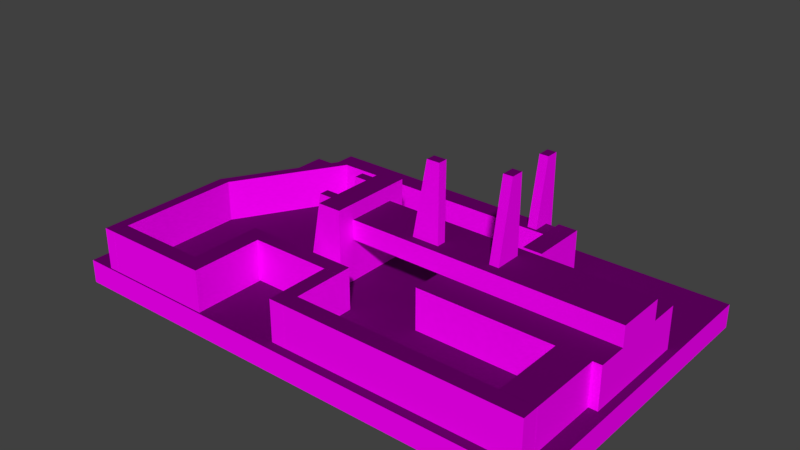 # Source: TestPropScene.blend  (saved by Blender 2.79.0; exported with 4.5.12 LTS)
import bpy
from mathutils import Matrix  # noqa: F401  (used for matrix-valued properties, if any)

bpy.ops.wm.read_factory_settings(use_empty=True)
scene = bpy.context.scene
scene.name = 'Scene'

# ---- collections
col_collection_1 = bpy.data.collections.new('Collection 1'); scene.collection.children.link(col_collection_1)

# ---- images (referenced by path relative to the original .blend; pixels are not part of the script)
import os
ASSET_DIR = os.environ.get("B2B_ASSET_DIR", "")  # directory of the original .blend (textures are referenced by path, not embedded)
HERE = os.path.dirname(os.path.abspath(__file__))  # packed textures are extracted next to this script under _unpacked/

def load_image(name, relpath, width, height, colorspace="sRGB"):
    """Load a texture the original file referenced (path relative to the .blend, or extracted next to this script)."""
    p = next((c for c in (os.path.join(HERE, relpath), os.path.join(ASSET_DIR, relpath)) if relpath and os.path.exists(c)), "")
    if p:
        img = bpy.data.images.load(p, check_existing=True)
        img.name = name
    else:  # same state as the original file: an image datablock whose file is absent (Cycles renders it pink)
        img = bpy.data.images.new(name, width, height)
        img.source = "FILE"
        img.filepath = "//" + (relpath or name)
    img.colorspace_settings.name = colorspace
    return img
img_grid4m_tga_001 = load_image('grid4m.tga.001', 'grid4m.tga', 1024, 1024, 'sRGB')

# ---- materials (node trees are filled in below, after node groups)
mat_graybox = bpy.data.materials.new('Graybox')
mat_graybox.alpha_threshold = 0.0
mat_graybox.roughness = 0.5
mat_graybox.line_color = (0.0, 0.0, 0.0, 1.0)

# ---- material node trees
mat_graybox.use_nodes = True; mat_graybox.node_tree.nodes.clear()
_N = mat_graybox.node_tree.nodes; _L = mat_graybox.node_tree.links
n0 = _N.new('ShaderNodeOutputMaterial'); n0.name = 'Material Output'; n0.location = (328, 246)
n1 = _N.new('ShaderNodeNewGeometry'); n1.name = 'Geometry.001'; n1.location = (-645, 637)
n2 = _N.new('ShaderNodeVectorMath'); n2.name = 'Vector Math'; n2.location = (-436, 632)
n2.operation = 'DOT_PRODUCT'
n2.inputs[1].default_value = (0.0, 0.0, 1.0)
n3 = _N.new('ShaderNodeMix'); n3.name = 'Mix'; n3.location = (-102, 416)
n3.data_type = 'RGBA'
n4 = _N.new('ShaderNodeBsdfDiffuse'); n4.name = 'Diffuse BSDF'; n4.location = (147, 250)
n5 = _N.new('ShaderNodeMix'); n5.name = 'Mix.002'; n5.location = (-499, 127)
n5.data_type = 'RGBA'
n5.blend_type = 'MULTIPLY'
n5.inputs[0].default_value = 1.0
n6 = _N.new('ShaderNodeAttribute'); n6.name = 'Attribute'; n6.location = (-793, -81)
n6.attribute_name = 'Col'
n7 = _N.new('ShaderNodeTexImage'); n7.name = 'Image Texture'; n7.location = (-836, 229)
n7.width = 206
n7.image = img_grid4m_tga_001
n7.projection = 'BOX'
n8 = _N.new('ShaderNodeNewGeometry'); n8.name = 'Geometry'; n8.location = (-1456, 110)
n9 = _N.new('ShaderNodeMix'); n9.name = 'Mix.001'; n9.location = (-271, 76)
n9.data_type = 'RGBA'
n9.blend_type = 'MULTIPLY'
n9.inputs[0].default_value = 1.0
n9.inputs[7].default_value = (0.1343, 0.1343, 0.1343, 1.0)
n10 = _N.new('ShaderNodeMapping'); n10.name = 'Mapping'; n10.location = (-1245, 145)
n10.inputs[3].default_value = (0.25, 0.25, 0.25)
_L.new(n8.outputs[0], n10.inputs[0])
_L.new(n1.outputs[1], n2.inputs[0])
_L.new(n2.outputs[1], n3.inputs[0])
_L.new(n3.outputs[2], n4.inputs[0])
_L.new(n7.outputs[0], n5.inputs[6])
_L.new(n6.outputs[0], n5.inputs[7])
_L.new(n5.outputs[2], n9.inputs[6])
_L.new(n4.outputs[0], n0.inputs[0])
_L.new(n9.outputs[2], n3.inputs[7])
_L.new(n5.outputs[2], n3.inputs[6])
_L.new(n10.outputs[0], n7.inputs[0])
n0.is_active_output = True

# ---- world
world_world = bpy.data.worlds.new('World'); scene.world = world_world
world_world.color = (0.05088, 0.05088, 0.05088)
world_world.use_sun_shadow = False
world_world.sun_shadow_jitter_overblur = 0.0
world_world.cycles.sampling_method = 'MANUAL'

# ---- meshes
me_cube_031 = bpy.data.meshes.new('Cube.031')
me_cube_031.from_pydata([(0.4015, 0.881, -2.925), (-0.4015, 0.881, -2.925), (0.4015, 0.881, 3.59), (-0.4015, 0.881, 3.59), (0.4015, -1.422, -2.925), (-0.4015, -1.422, -2.925), (0.4015, -0.2078, 3.59), (-0.4015, -0.2078, 3.59)], [], [(1, 3, 2, 0), (5, 4, 6, 7), (0, 2, 6, 4), (3, 1, 5, 7), (1, 0, 4, 5), (2, 3, 7, 6)])
_uv = me_cube_031.uv_layers.new(name='UVMap')
_uv.uv.foreach_set('vector', [0.0, 0.0, 1.0, 0.0, 1.0, 1.0, 0.0, 1.0, 0.0, 0.0, 1.0, 0.0, 1.0, 1.0, 0.0, 1.0, 0.0, 0.0, 1.0, 0.0, 1.0, 1.0, 0.0, 1.0, 0.0, 0.0, 1.0, 0.0, 1.0, 1.0, 0.0, 1.0, 0.0, 0.0, 1.0, 0.0, 1.0, 1.0, 0.0, 1.0, 0.0, 0.0, 1.0, 0.0, 1.0, 1.0, 0.0, 1.0])
_uv.active_render = True
_uv = me_cube_031.uv_layers.new(name='UVMap.001')
_uv.uv.foreach_set('vector', [0.7663, 0.9759, 0.7663, 0.007432, 0.8732, 0.007432, 0.8732, 0.9759, 0.753, 0.9926, 0.6462, 0.9926, 0.6462, 0.007432, 0.753, 0.007432, 0.006654, 0.9759, 0.006654, 0.007432, 0.1516, 0.007432, 0.3131, 0.9759, 0.6328, 0.007432, 0.6328, 0.9759, 0.3264, 0.9759, 0.4879, 0.007432, 0.8865, 0.007432, 0.9933, 0.007432, 0.9933, 0.3497, 0.8865, 0.3497, 0.9933, 0.5264, 0.8865, 0.5264, 0.8865, 0.3646, 0.9933, 0.3646])
_ca = me_cube_031.color_attributes.new('Col', 'BYTE_COLOR', 'CORNER')
_ca.data.foreach_set('color', [1.0, 1.0, 1.0, 1.0, 1.0, 1.0, 1.0, 1.0, 1.0, 1.0, 1.0, 1.0, 1.0, 1.0, 1.0, 1.0, 1.0, 1.0, 1.0, 1.0, 1.0, 1.0, 1.0, 1.0, 1.0, 1.0, 1.0, 1.0, 1.0, 1.0, 1.0, 1.0, 1.0, 1.0, 1.0, 1.0, 1.0, 1.0, 1.0, 1.0, 1.0, 1.0, 1.0, 1.0, 1.0, 1.0, 1.0, 1.0, 1.0, 1.0, 1.0, 1.0, 1.0, 1.0, 1.0, 1.0, 1.0, 1.0, 1.0, 1.0, 1.0, 1.0, 1.0, 1.0, 1.0, 1.0, 1.0, 1.0, 1.0, 1.0, 1.0, 1.0, 1.0, 1.0, 1.0, 1.0, 1.0, 1.0, 1.0, 1.0, 1.0, 1.0, 1.0, 1.0, 1.0, 1.0, 1.0, 1.0, 1.0, 1.0, 1.0, 1.0, 1.0, 1.0, 1.0, 1.0])
me_cube_031.materials.append(mat_graybox)
me_cube_031.use_remesh_preserve_volume = False
me_cube_031.use_remesh_preserve_attributes = False
me_cube_031.use_mirror_vertex_groups = False
me_cube_031.update()
me_cube_030 = bpy.data.meshes.new('Cube.030')
me_cube_030.from_pydata([(0.881, -0.4015, -2.925), (0.881, 0.4015, -2.925), (0.881, -0.4015, 3.59), (0.881, 0.4015, 3.59), (-1.422, -0.4015, -2.925), (-1.422, 0.4015, -2.925), (-0.2078, -0.4015, 3.59), (-0.2078, 0.4015, 3.59)], [], [(1, 3, 2, 0), (5, 4, 6, 7), (0, 2, 6, 4), (3, 1, 5, 7), (1, 0, 4, 5), (2, 3, 7, 6)])
_uv = me_cube_030.uv_layers.new(name='UVMap')
_uv.uv.foreach_set('vector', [0.0, 0.0, 1.0, 0.0, 1.0, 1.0, 0.0, 1.0, 0.0, 0.0, 1.0, 0.0, 1.0, 1.0, 0.0, 1.0, 0.0, 0.0, 1.0, 0.0, 1.0, 1.0, 0.0, 1.0, 0.0, 0.0, 1.0, 0.0, 1.0, 1.0, 0.0, 1.0, 0.0, 0.0, 1.0, 0.0, 1.0, 1.0, 0.0, 1.0, 0.0, 0.0, 1.0, 0.0, 1.0, 1.0, 0.0, 1.0])
_uv.active_render = True
_uv = me_cube_030.uv_layers.new(name='UVMap.001')
_uv.uv.foreach_set('vector', [0.8732, 0.007432, 0.8732, 0.9759, 0.7663, 0.9759, 0.7663, 0.007432, 0.753, 0.9926, 0.6462, 0.9926, 0.6462, 0.007432, 0.753, 0.007432, 0.006654, 0.9759, 0.006654, 0.007432, 0.1516, 0.007432, 0.3131, 0.9759, 0.6328, 0.007432, 0.6328, 0.9759, 0.3264, 0.9759, 0.4879, 0.007432, 0.8865, 0.007432, 0.9933, 0.007432, 0.9933, 0.3497, 0.8865, 0.3497, 0.8865, 0.3646, 0.9933, 0.3646, 0.9933, 0.5264, 0.8865, 0.5264])
_ca = me_cube_030.color_attributes.new('Col', 'BYTE_COLOR', 'CORNER')
_ca.data.foreach_set('color', [1.0, 1.0, 1.0, 1.0, 1.0, 1.0, 1.0, 1.0, 1.0, 1.0, 1.0, 1.0, 1.0, 1.0, 1.0, 1.0, 1.0, 1.0, 1.0, 1.0, 1.0, 1.0, 1.0, 1.0, 1.0, 1.0, 1.0, 1.0, 1.0, 1.0, 1.0, 1.0, 1.0, 1.0, 1.0, 1.0, 1.0, 1.0, 1.0, 1.0, 1.0, 1.0, 1.0, 1.0, 1.0, 1.0, 1.0, 1.0, 1.0, 1.0, 1.0, 1.0, 1.0, 1.0, 1.0, 1.0, 1.0, 1.0, 1.0, 1.0, 1.0, 1.0, 1.0, 1.0, 1.0, 1.0, 1.0, 1.0, 1.0, 1.0, 1.0, 1.0, 1.0, 1.0, 1.0, 1.0, 1.0, 1.0, 1.0, 1.0, 1.0, 1.0, 1.0, 1.0, 1.0, 1.0, 1.0, 1.0, 1.0, 1.0, 1.0, 1.0, 1.0, 1.0, 1.0, 1.0])
me_cube_030.materials.append(mat_graybox)
me_cube_030.use_remesh_preserve_volume = False
me_cube_030.use_remesh_preserve_attributes = False
me_cube_030.use_mirror_vertex_groups = False
me_cube_030.update()
me_cube_029 = bpy.data.meshes.new('Cube.029')
me_cube_029.from_pydata([(0.881, -0.4015, -2.925), (0.881, 0.4015, -2.925), (0.881, -0.4015, 3.59), (0.881, 0.4015, 3.59), (-1.422, -0.4015, -2.925), (-1.422, 0.4015, -2.925), (-0.2078, -0.4015, 3.59), (-0.2078, 0.4015, 3.59)], [], [(1, 3, 2, 0), (5, 4, 6, 7), (0, 2, 6, 4), (3, 1, 5, 7), (1, 0, 4, 5), (2, 3, 7, 6)])
_uv = me_cube_029.uv_layers.new(name='UVMap')
_uv.uv.foreach_set('vector', [0.0, 0.0, 1.0, 0.0, 1.0, 1.0, 0.0, 1.0, 0.0, 0.0, 1.0, 0.0, 1.0, 1.0, 0.0, 1.0, 0.0, 0.0, 1.0, 0.0, 1.0, 1.0, 0.0, 1.0, 0.0, 0.0, 1.0, 0.0, 1.0, 1.0, 0.0, 1.0, 0.0, 0.0, 1.0, 0.0, 1.0, 1.0, 0.0, 1.0, 0.0, 0.0, 1.0, 0.0, 1.0, 1.0, 0.0, 1.0])
_uv.active_render = True
_uv = me_cube_029.uv_layers.new(name='UVMap.001')
_uv.uv.foreach_set('vector', [0.8732, 0.007432, 0.8732, 0.9759, 0.7663, 0.9759, 0.7663, 0.007432, 0.753, 0.9926, 0.6462, 0.9926, 0.6462, 0.007432, 0.753, 0.007432, 0.006654, 0.9759, 0.006654, 0.007432, 0.1516, 0.007432, 0.3131, 0.9759, 0.3264, 0.9759, 0.3264, 0.007432, 0.6328, 0.007432, 0.4713, 0.9759, 0.8865, 0.007432, 0.9933, 0.007432, 0.9933, 0.3497, 0.8865, 0.3497, 0.8865, 0.3646, 0.9933, 0.3646, 0.9933, 0.5264, 0.8865, 0.5264])
_ca = me_cube_029.color_attributes.new('Col', 'BYTE_COLOR', 'CORNER')
_ca.data.foreach_set('color', [1.0, 1.0, 1.0, 1.0, 1.0, 1.0, 1.0, 1.0, 1.0, 1.0, 1.0, 1.0, 1.0, 1.0, 1.0, 1.0, 1.0, 1.0, 1.0, 1.0, 1.0, 1.0, 1.0, 1.0, 1.0, 1.0, 1.0, 1.0, 1.0, 1.0, 1.0, 1.0, 1.0, 1.0, 1.0, 1.0, 1.0, 1.0, 1.0, 1.0, 1.0, 1.0, 1.0, 1.0, 1.0, 1.0, 1.0, 1.0, 1.0, 1.0, 1.0, 1.0, 1.0, 1.0, 1.0, 1.0, 1.0, 1.0, 1.0, 1.0, 1.0, 1.0, 1.0, 1.0, 1.0, 1.0, 1.0, 1.0, 1.0, 1.0, 1.0, 1.0, 1.0, 1.0, 1.0, 1.0, 1.0, 1.0, 1.0, 1.0, 1.0, 1.0, 1.0, 1.0, 1.0, 1.0, 1.0, 1.0, 1.0, 1.0, 1.0, 1.0, 1.0, 1.0, 1.0, 1.0])
me_cube_029.materials.append(mat_graybox)
me_cube_029.use_remesh_preserve_volume = False
me_cube_029.use_remesh_preserve_attributes = False
me_cube_029.use_mirror_vertex_groups = False
me_cube_029.update()
me_cube_028 = bpy.data.meshes.new('Cube.028')
me_cube_028.from_pydata([(0.881, -0.4015, -2.925), (0.881, 0.4015, -2.925), (0.881, -0.4015, 3.59), (0.881, 0.4015, 3.59), (-1.422, -0.4015, -2.925), (-1.422, 0.4015, -2.925), (-0.2078, -0.4015, 3.59), (-0.2078, 0.4015, 3.59)], [], [(1, 3, 2, 0), (5, 4, 6, 7), (0, 2, 6, 4), (3, 1, 5, 7), (1, 0, 4, 5), (2, 3, 7, 6)])
_uv = me_cube_028.uv_layers.new(name='UVMap')
_uv.uv.foreach_set('vector', [0.0, 0.0, 1.0, 0.0, 1.0, 1.0, 0.0, 1.0, 0.0, 0.0, 1.0, 0.0, 1.0, 1.0, 0.0, 1.0, 0.0, 0.0, 1.0, 0.0, 1.0, 1.0, 0.0, 1.0, 0.0, 0.0, 1.0, 0.0, 1.0, 1.0, 0.0, 1.0, 0.0, 0.0, 1.0, 0.0, 1.0, 1.0, 0.0, 1.0, 0.0, 0.0, 1.0, 0.0, 1.0, 1.0, 0.0, 1.0])
_uv.active_render = True
_uv = me_cube_028.uv_layers.new(name='UVMap.001')
_uv.uv.foreach_set('vector', [0.8732, 0.007432, 0.8732, 0.9759, 0.7663, 0.9759, 0.7663, 0.007432, 0.753, 0.9926, 0.6462, 0.9926, 0.6462, 0.007432, 0.753, 0.007432, 0.006654, 0.9759, 0.006654, 0.007432, 0.1516, 0.007432, 0.3131, 0.9759, 0.6328, 0.007432, 0.6328, 0.9759, 0.3264, 0.9759, 0.4879, 0.007432, 0.8865, 0.007432, 0.9933, 0.007432, 0.9933, 0.3497, 0.8865, 0.3497, 0.8865, 0.3646, 0.9933, 0.3646, 0.9933, 0.5264, 0.8865, 0.5264])
_ca = me_cube_028.color_attributes.new('Col', 'BYTE_COLOR', 'CORNER')
_ca.data.foreach_set('color', [1.0, 1.0, 1.0, 1.0, 1.0, 1.0, 1.0, 1.0, 1.0, 1.0, 1.0, 1.0, 1.0, 1.0, 1.0, 1.0, 1.0, 1.0, 1.0, 1.0, 1.0, 1.0, 1.0, 1.0, 1.0, 1.0, 1.0, 1.0, 1.0, 1.0, 1.0, 1.0, 1.0, 1.0, 1.0, 1.0, 1.0, 1.0, 1.0, 1.0, 1.0, 1.0, 1.0, 1.0, 1.0, 1.0, 1.0, 1.0, 1.0, 1.0, 1.0, 1.0, 1.0, 1.0, 1.0, 1.0, 1.0, 1.0, 1.0, 1.0, 1.0, 1.0, 1.0, 1.0, 1.0, 1.0, 1.0, 1.0, 1.0, 1.0, 1.0, 1.0, 1.0, 1.0, 1.0, 1.0, 1.0, 1.0, 1.0, 1.0, 1.0, 1.0, 1.0, 1.0, 1.0, 1.0, 1.0, 1.0, 1.0, 1.0, 1.0, 1.0, 1.0, 1.0, 1.0, 1.0])
me_cube_028.materials.append(mat_graybox)
me_cube_028.use_remesh_preserve_volume = False
me_cube_028.use_remesh_preserve_attributes = False
me_cube_028.use_mirror_vertex_groups = False
me_cube_028.update()
me_cube_027 = bpy.data.meshes.new('Cube.027')
me_cube_027.from_pydata([(-0.8196, -2.43, 1.922), (-0.8196, -2.43, -1.922), (-0.8196, 2.43, 1.922), (-0.8196, 2.43, -1.922), (0.8196, -2.43, 1.922), (0.8196, -2.43, -1.922), (0.8196, 2.43, 1.922), (0.8196, 2.43, -1.922)], [], [(0, 2, 3, 1), (4, 5, 7, 6), (1, 3, 7, 5), (2, 0, 4, 6), (0, 1, 5, 4), (3, 2, 6, 7)])
_uv = me_cube_027.uv_layers.new(name='UVMap')
_uv.uv.foreach_set('vector', [0.0, 0.0, 1.0, 0.0, 1.0, 1.0, 0.0, 1.0, 0.0, 0.0, 1.0, 0.0, 1.0, 1.0, 0.0, 1.0, 0.0, 0.0, 1.0, 0.0, 1.0, 1.0, 0.0, 1.0, 0.0, 0.0, 1.0, 0.0, 1.0, 1.0, 0.0, 1.0, 0.0, 0.0, 1.0, 0.0, 1.0, 1.0, 0.0, 1.0, 0.0, 0.0, 1.0, 0.0, 1.0, 1.0, 0.0, 1.0])
_uv.active_render = True
_uv = me_cube_027.uv_layers.new(name='UVMap.001')
_uv.uv.foreach_set('vector', [0.005194, 0.495, 0.005194, 0.00504, 0.4045, 0.00504, 0.4045, 0.495, 0.4149, 0.00504, 0.8142, 0.00504, 0.8142, 0.495, 0.4149, 0.495, 0.005194, 0.995, 0.005194, 0.505, 0.1755, 0.505, 0.1755, 0.995, 0.8245, 0.495, 0.8245, 0.00504, 0.9948, 0.00504, 0.9948, 0.495, 0.5368, 0.505, 0.5368, 0.8925, 0.3665, 0.8925, 0.3665, 0.505, 0.3561, 0.505, 0.3561, 0.8925, 0.1858, 0.8925, 0.1858, 0.505])
_ca = me_cube_027.color_attributes.new('Col', 'BYTE_COLOR', 'CORNER')
_ca.data.foreach_set('color', [1.0, 1.0, 1.0, 1.0, 1.0, 1.0, 1.0, 1.0, 1.0, 1.0, 1.0, 1.0, 1.0, 1.0, 1.0, 1.0, 1.0, 1.0, 1.0, 1.0, 1.0, 1.0, 1.0, 1.0, 1.0, 1.0, 1.0, 1.0, 1.0, 1.0, 1.0, 1.0, 1.0, 1.0, 1.0, 1.0, 1.0, 1.0, 1.0, 1.0, 1.0, 1.0, 1.0, 1.0, 1.0, 1.0, 1.0, 1.0, 1.0, 1.0, 1.0, 1.0, 1.0, 1.0, 1.0, 1.0, 1.0, 1.0, 1.0, 1.0, 1.0, 1.0, 1.0, 1.0, 1.0, 1.0, 1.0, 1.0, 1.0, 1.0, 1.0, 1.0, 1.0, 1.0, 1.0, 1.0, 1.0, 1.0, 1.0, 1.0, 1.0, 1.0, 1.0, 1.0, 1.0, 1.0, 1.0, 1.0, 1.0, 1.0, 1.0, 1.0, 1.0, 1.0, 1.0, 1.0])
me_cube_027.materials.append(mat_graybox)
me_cube_027.use_remesh_preserve_volume = False
me_cube_027.use_remesh_preserve_attributes = False
me_cube_027.use_mirror_vertex_groups = False
me_cube_027.update()
me_cube_026 = bpy.data.meshes.new('Cube.026')
me_cube_026.from_pydata([(10.73, -0.8147, 1.763), (10.73, -0.8147, -1.763), (-10.73, -0.8147, 1.763), (-10.73, -0.8147, -1.763), (10.73, 0.8147, 1.763), (10.73, 0.8147, -1.763), (-10.73, 0.8147, 1.763), (-10.73, 0.8147, -1.763)], [], [(0, 2, 3, 1), (4, 5, 7, 6), (1, 3, 7, 5), (2, 0, 4, 6), (0, 1, 5, 4), (3, 2, 6, 7)])
_uv = me_cube_026.uv_layers.new(name='UVMap')
_uv.uv.foreach_set('vector', [0.0, 0.0, 1.0, 0.0, 1.0, 1.0, 0.0, 1.0, 0.0, 0.0, 1.0, 0.0, 1.0, 1.0, 0.0, 1.0, 0.0, 0.0, 1.0, 0.0, 1.0, 1.0, 0.0, 1.0, 0.0, 0.0, 1.0, 0.0, 1.0, 1.0, 0.0, 1.0, 0.0, 0.0, 1.0, 0.0, 1.0, 1.0, 0.0, 1.0, 0.0, 0.0, 1.0, 0.0, 1.0, 1.0, 0.0, 1.0])
_uv.active_render = True
_uv = me_cube_026.uv_layers.new(name='UVMap.001')
_uv.uv.foreach_set('vector', [0.5789, 0.002319, 0.5789, 0.9977, 0.2955, 0.9977, 0.2955, 0.002319, 0.004019, 0.002319, 0.2875, 0.002319, 0.2875, 0.9977, 0.004019, 0.9977, 0.857, 0.002319, 0.857, 0.9977, 0.726, 0.9977, 0.726, 0.002319, 0.587, 0.9977, 0.587, 0.002319, 0.718, 0.002319, 0.718, 0.9977, 0.996, 0.1705, 0.996, 0.334, 0.865, 0.334, 0.865, 0.1705, 0.865, 0.1658, 0.865, 0.002319, 0.996, 0.002319, 0.996, 0.1658])
_ca = me_cube_026.color_attributes.new('Col', 'BYTE_COLOR', 'CORNER')
_ca.data.foreach_set('color', [1.0, 1.0, 1.0, 1.0, 1.0, 1.0, 1.0, 1.0, 1.0, 1.0, 1.0, 1.0, 1.0, 1.0, 1.0, 1.0, 1.0, 1.0, 1.0, 1.0, 1.0, 1.0, 1.0, 1.0, 1.0, 1.0, 1.0, 1.0, 1.0, 1.0, 1.0, 1.0, 1.0, 1.0, 1.0, 1.0, 1.0, 1.0, 1.0, 1.0, 1.0, 1.0, 1.0, 1.0, 1.0, 1.0, 1.0, 1.0, 1.0, 1.0, 1.0, 1.0, 1.0, 1.0, 1.0, 1.0, 1.0, 1.0, 1.0, 1.0, 1.0, 1.0, 1.0, 1.0, 1.0, 1.0, 1.0, 1.0, 1.0, 1.0, 1.0, 1.0, 1.0, 1.0, 1.0, 1.0, 1.0, 1.0, 1.0, 1.0, 1.0, 1.0, 1.0, 1.0, 1.0, 1.0, 1.0, 1.0, 1.0, 1.0, 1.0, 1.0, 1.0, 1.0, 1.0, 1.0])
me_cube_026.materials.append(mat_graybox)
me_cube_026.use_remesh_preserve_volume = False
me_cube_026.use_remesh_preserve_attributes = False
me_cube_026.use_mirror_vertex_groups = False
me_cube_026.update()
me_cube_025 = bpy.data.meshes.new('Cube.025')
me_cube_025.from_pydata([(-2.13, -4.472, 1.763), (-2.13, -4.472, -1.763), (-3.115, -4.472, 1.763), (-3.115, -4.472, -1.763), (3.115, 4.472, 1.763), (3.115, 4.472, -1.763), (2.13, 4.472, 1.763), (2.13, 4.472, -1.763)], [], [(0, 2, 3, 1), (4, 5, 7, 6), (1, 3, 7, 5), (2, 0, 4, 6), (0, 1, 5, 4), (3, 2, 6, 7)])
_uv = me_cube_025.uv_layers.new(name='UVMap')
_uv.uv.foreach_set('vector', [0.0, 0.0, 1.0, 0.0, 1.0, 1.0, 0.0, 1.0, 0.0, 0.0, 1.0, 0.0, 1.0, 1.0, 0.0, 1.0, 0.0, 0.0, 1.0, 0.0, 1.0, 1.0, 0.0, 1.0, 0.0, 0.0, 1.0, 0.0, 1.0, 1.0, 0.0, 1.0, 0.0, 0.0, 1.0, 0.0, 1.0, 1.0, 0.0, 1.0, 0.0, 0.0, 1.0, 0.0, 1.0, 1.0, 0.0, 1.0])
_uv.active_render = True
_uv = me_cube_025.uv_layers.new(name='UVMap.001')
_uv.uv.foreach_set('vector', [0.005464, 0.04996, 0.005464, 0.004559, 0.3908, 0.004559, 0.3908, 0.04996, 0.4018, 0.004559, 0.7871, 0.004559, 0.7871, 0.04996, 0.4018, 0.04996, 0.8908, 0.95, 0.798, 0.9954, 0.798, 0.04996, 0.8908, 0.004559, 0.9018, 0.004559, 0.9945, 0.04996, 0.9945, 0.9954, 0.9018, 0.95, 0.005464, 0.04996, 0.3908, 0.04996, 0.3908, 0.9954, 0.005465, 0.9954, 0.7871, 0.9954, 0.4018, 0.9954, 0.4018, 0.04996, 0.7871, 0.04996])
_ca = me_cube_025.color_attributes.new('Col', 'BYTE_COLOR', 'CORNER')
_ca.data.foreach_set('color', [1.0, 1.0, 1.0, 1.0, 1.0, 1.0, 1.0, 1.0, 1.0, 1.0, 1.0, 1.0, 1.0, 1.0, 1.0, 1.0, 1.0, 1.0, 1.0, 1.0, 1.0, 1.0, 1.0, 1.0, 1.0, 1.0, 1.0, 1.0, 1.0, 1.0, 1.0, 1.0, 1.0, 1.0, 1.0, 1.0, 1.0, 1.0, 1.0, 1.0, 1.0, 1.0, 1.0, 1.0, 1.0, 1.0, 1.0, 1.0, 1.0, 1.0, 1.0, 1.0, 1.0, 1.0, 1.0, 1.0, 1.0, 1.0, 1.0, 1.0, 1.0, 1.0, 1.0, 1.0, 1.0, 1.0, 1.0, 1.0, 1.0, 1.0, 1.0, 1.0, 1.0, 1.0, 1.0, 1.0, 1.0, 1.0, 1.0, 1.0, 1.0, 1.0, 1.0, 1.0, 1.0, 1.0, 1.0, 1.0, 1.0, 1.0, 1.0, 1.0, 1.0, 1.0, 1.0, 1.0])
me_cube_025.materials.append(mat_graybox)
me_cube_025.use_remesh_preserve_volume = False
me_cube_025.use_remesh_preserve_attributes = False
me_cube_025.use_mirror_vertex_groups = False
me_cube_025.update()
me_cube_024 = bpy.data.meshes.new('Cube.024')
me_cube_024.from_pydata([(0.4921, 5.862, 1.763), (0.4921, 5.862, -1.763), (0.4921, -5.862, 1.763), (0.4921, -5.862, -1.763), (-0.4921, 5.862, 1.763), (-0.4921, 5.862, -1.763), (-0.4921, -5.862, 1.763), (-0.4921, -5.862, -1.763)], [], [(0, 2, 3, 1), (4, 5, 7, 6), (1, 3, 7, 5), (2, 0, 4, 6), (0, 1, 5, 4), (3, 2, 6, 7)])
_uv = me_cube_024.uv_layers.new(name='UVMap')
_uv.uv.foreach_set('vector', [0.0, 0.0, 1.0, 0.0, 1.0, 1.0, 0.0, 1.0, 0.0, 0.0, 1.0, 0.0, 1.0, 1.0, 0.0, 1.0, 0.0, 0.0, 1.0, 0.0, 1.0, 1.0, 0.0, 1.0, 0.0, 0.0, 1.0, 0.0, 1.0, 1.0, 0.0, 1.0, 0.0, 0.0, 1.0, 0.0, 1.0, 1.0, 0.0, 1.0, 0.0, 0.0, 1.0, 0.0, 1.0, 1.0, 0.0, 1.0])
_uv.active_render = True
_uv = me_cube_024.uv_layers.new(name='UVMap.001')
_uv.uv.foreach_set('vector', [0.00476, 0.9958, 0.00476, 0.004229, 0.3404, 0.004229, 0.3404, 0.9958, 0.3499, 0.004229, 0.6856, 0.004229, 0.6856, 0.9958, 0.3499, 0.9958, 0.892, 0.004229, 0.892, 0.9958, 0.7983, 0.9958, 0.7983, 0.004229, 0.7888, 0.004229, 0.7888, 0.9958, 0.6951, 0.9958, 0.6951, 0.004229, 0.9952, 0.004229, 0.9952, 0.3025, 0.9016, 0.3025, 0.9016, 0.004229, 0.9016, 0.6092, 0.9016, 0.3109, 0.9952, 0.3109, 0.9952, 0.6092])
_ca = me_cube_024.color_attributes.new('Col', 'BYTE_COLOR', 'CORNER')
_ca.data.foreach_set('color', [1.0, 1.0, 1.0, 1.0, 1.0, 1.0, 1.0, 1.0, 1.0, 1.0, 1.0, 1.0, 1.0, 1.0, 1.0, 1.0, 1.0, 1.0, 1.0, 1.0, 1.0, 1.0, 1.0, 1.0, 1.0, 1.0, 1.0, 1.0, 1.0, 1.0, 1.0, 1.0, 1.0, 1.0, 1.0, 1.0, 1.0, 1.0, 1.0, 1.0, 1.0, 1.0, 1.0, 1.0, 1.0, 1.0, 1.0, 1.0, 1.0, 1.0, 1.0, 1.0, 1.0, 1.0, 1.0, 1.0, 1.0, 1.0, 1.0, 1.0, 1.0, 1.0, 1.0, 1.0, 1.0, 1.0, 1.0, 1.0, 1.0, 1.0, 1.0, 1.0, 1.0, 1.0, 1.0, 1.0, 1.0, 1.0, 1.0, 1.0, 1.0, 1.0, 1.0, 1.0, 1.0, 1.0, 1.0, 1.0, 1.0, 1.0, 1.0, 1.0, 1.0, 1.0, 1.0, 1.0])
me_cube_024.materials.append(mat_graybox)
me_cube_024.use_remesh_preserve_volume = False
me_cube_024.use_remesh_preserve_attributes = False
me_cube_024.use_mirror_vertex_groups = False
me_cube_024.update()
me_cube_023 = bpy.data.meshes.new('Cube.023')
me_cube_023.from_pydata([(4.701, 0.6621, 1.763), (4.701, 0.6621, -1.763), (-4.701, 0.6621, 1.763), (-4.701, 0.6621, -1.763), (4.701, -0.6621, 1.763), (4.701, -0.6621, -1.763), (-4.701, -0.6621, 1.763), (-4.701, -0.6621, -1.763)], [], [(1, 3, 2, 0), (5, 4, 6, 7), (3, 1, 5, 7), (0, 2, 6, 4), (1, 0, 4, 5), (2, 3, 7, 6)])
_uv = me_cube_023.uv_layers.new(name='UVMap')
_uv.uv.foreach_set('vector', [0.0, 0.0, 1.0, 0.0, 1.0, 1.0, 0.0, 1.0, 0.0, 0.0, 1.0, 0.0, 1.0, 1.0, 0.0, 1.0, 0.0, 0.0, 1.0, 0.0, 1.0, 1.0, 0.0, 1.0, 0.0, 0.0, 1.0, 0.0, 1.0, 1.0, 0.0, 1.0, 0.0, 0.0, 1.0, 0.0, 1.0, 1.0, 0.0, 1.0, 0.0, 0.0, 1.0, 0.0, 1.0, 1.0, 0.0, 1.0])
_uv.active_render = True
_uv = me_cube_023.uv_layers.new(name='UVMap.001')
_uv.uv.foreach_set('vector', [0.3103, 0.005262, 0.3103, 0.9947, 0.004339, 0.9947, 0.004338, 0.005262, 0.319, 0.005262, 0.6249, 0.005262, 0.6249, 0.9947, 0.319, 0.9947, 0.7572, 0.9947, 0.7572, 0.005262, 0.8721, 0.005262, 0.8721, 0.9947, 0.7485, 0.005262, 0.7485, 0.9947, 0.6336, 0.9947, 0.6336, 0.005262, 0.9957, 0.3869, 0.9957, 0.758, 0.8808, 0.758, 0.8808, 0.3869, 0.9957, 0.005262, 0.9957, 0.3764, 0.8808, 0.3764, 0.8808, 0.005262])
_ca = me_cube_023.color_attributes.new('Col', 'BYTE_COLOR', 'CORNER')
_ca.data.foreach_set('color', [1.0, 1.0, 1.0, 1.0, 1.0, 1.0, 1.0, 1.0, 1.0, 1.0, 1.0, 1.0, 1.0, 1.0, 1.0, 1.0, 1.0, 1.0, 1.0, 1.0, 1.0, 1.0, 1.0, 1.0, 1.0, 1.0, 1.0, 1.0, 1.0, 1.0, 1.0, 1.0, 1.0, 1.0, 1.0, 1.0, 1.0, 1.0, 1.0, 1.0, 1.0, 1.0, 1.0, 1.0, 1.0, 1.0, 1.0, 1.0, 1.0, 1.0, 1.0, 1.0, 1.0, 1.0, 1.0, 1.0, 1.0, 1.0, 1.0, 1.0, 1.0, 1.0, 1.0, 1.0, 1.0, 1.0, 1.0, 1.0, 1.0, 1.0, 1.0, 1.0, 1.0, 1.0, 1.0, 1.0, 1.0, 1.0, 1.0, 1.0, 1.0, 1.0, 1.0, 1.0, 1.0, 1.0, 1.0, 1.0, 1.0, 1.0, 1.0, 1.0, 1.0, 1.0, 1.0, 1.0])
me_cube_023.materials.append(mat_graybox)
me_cube_023.use_remesh_preserve_volume = False
me_cube_023.use_remesh_preserve_attributes = False
me_cube_023.use_mirror_vertex_groups = False
me_cube_023.update()
me_cube_022 = bpy.data.meshes.new('Cube.022')
me_cube_022.from_pydata([(0.7833, -3.025, 1.763), (0.7833, -3.025, -1.763), (0.7833, 3.025, 1.763), (0.7833, 3.025, -1.763), (-0.7833, -3.025, 1.763), (-0.7833, -3.025, -1.763), (-0.7833, 3.025, 1.763), (-0.7833, 3.025, -1.763)], [], [(1, 3, 2, 0), (5, 4, 6, 7), (3, 1, 5, 7), (0, 2, 6, 4), (1, 0, 4, 5), (2, 3, 7, 6)])
_uv = me_cube_022.uv_layers.new(name='UVMap')
_uv.uv.foreach_set('vector', [0.0, 0.0, 1.0, 0.0, 1.0, 1.0, 0.0, 1.0, 0.0, 0.0, 1.0, 0.0, 1.0, 1.0, 0.0, 1.0, 0.0, 0.0, 1.0, 0.0, 1.0, 1.0, 0.0, 1.0, 0.0, 0.0, 1.0, 0.0, 1.0, 1.0, 0.0, 1.0, 0.0, 0.0, 1.0, 0.0, 1.0, 1.0, 0.0, 1.0, 0.0, 0.0, 1.0, 0.0, 1.0, 1.0, 0.0, 1.0])
_uv.active_render = True
_uv = me_cube_022.uv_layers.new(name='UVMap.001')
_uv.uv.foreach_set('vector', [0.3378, 0.005114, 0.3378, 0.624, 0.004724, 0.624, 0.004723, 0.005114, 0.6804, 0.624, 0.3473, 0.624, 0.3473, 0.005114, 0.6804, 0.005114, 0.9953, 0.005114, 0.9953, 0.624, 0.8473, 0.624, 0.8473, 0.005114, 0.8378, 0.005114, 0.8378, 0.624, 0.6899, 0.624, 0.6899, 0.005114, 0.004723, 0.9949, 0.004723, 0.6342, 0.1527, 0.6342, 0.1527, 0.9949, 0.3101, 0.6342, 0.3101, 0.9949, 0.1622, 0.9949, 0.1622, 0.6342])
_ca = me_cube_022.color_attributes.new('Col', 'BYTE_COLOR', 'CORNER')
_ca.data.foreach_set('color', [1.0, 1.0, 1.0, 1.0, 1.0, 1.0, 1.0, 1.0, 1.0, 1.0, 1.0, 1.0, 1.0, 1.0, 1.0, 1.0, 1.0, 1.0, 1.0, 1.0, 1.0, 1.0, 1.0, 1.0, 1.0, 1.0, 1.0, 1.0, 1.0, 1.0, 1.0, 1.0, 1.0, 1.0, 1.0, 1.0, 1.0, 1.0, 1.0, 1.0, 1.0, 1.0, 1.0, 1.0, 1.0, 1.0, 1.0, 1.0, 1.0, 1.0, 1.0, 1.0, 1.0, 1.0, 1.0, 1.0, 1.0, 1.0, 1.0, 1.0, 1.0, 1.0, 1.0, 1.0, 1.0, 1.0, 1.0, 1.0, 1.0, 1.0, 1.0, 1.0, 1.0, 1.0, 1.0, 1.0, 1.0, 1.0, 1.0, 1.0, 1.0, 1.0, 1.0, 1.0, 1.0, 1.0, 1.0, 1.0, 1.0, 1.0, 1.0, 1.0, 1.0, 1.0, 1.0, 1.0])
me_cube_022.materials.append(mat_graybox)
me_cube_022.use_remesh_preserve_volume = False
me_cube_022.use_remesh_preserve_attributes = False
me_cube_022.use_mirror_vertex_groups = False
me_cube_022.update()
me_cube_021 = bpy.data.meshes.new('Cube.021')
me_cube_021.from_pydata([(4.079, -0.6255, -1.763), (4.079, -0.6255, 1.763), (-4.079, -0.6255, 1.763), (-4.079, -0.6255, -1.763), (4.079, 0.6255, 1.763), (4.079, 0.6255, -1.763), (-4.079, 0.6255, 1.763), (-4.079, 0.6255, -1.763)], [], [(1, 2, 3, 0), (4, 5, 7, 6), (0, 3, 7, 5), (2, 1, 4, 6), (1, 0, 5, 4), (3, 2, 6, 7)])
_uv = me_cube_021.uv_layers.new(name='UVMap')
_uv.uv.foreach_set('vector', [0.0, 0.0, 1.0, 0.0, 1.0, 1.0, 0.0, 1.0, 0.0, 0.0, 1.0, 0.0, 1.0, 1.0, 0.0, 1.0, 0.0, 0.0, 1.0, 0.0, 1.0, 1.0, 0.0, 1.0, 0.0, 0.0, 1.0, 0.0, 1.0, 1.0, 0.0, 1.0, 0.0, 0.0, 1.0, 0.0, 1.0, 1.0, 0.0, 1.0, 0.0, 0.0, 1.0, 0.0, 1.0, 1.0, 0.0, 1.0])
_uv.active_render = True
_uv = me_cube_021.uv_layers.new(name='UVMap.001')
_uv.uv.foreach_set('vector', [0.6371, 0.006055, 0.6371, 0.9939, 0.3252, 0.9939, 0.3252, 0.006055, 0.3163, 0.9939, 0.004423, 0.9939, 0.004423, 0.006055, 0.3163, 0.006055, 0.8761, 0.006055, 0.8761, 0.9939, 0.7654, 0.9939, 0.7654, 0.006055, 0.6459, 0.9939, 0.6459, 0.006055, 0.7566, 0.006055, 0.7566, 0.9939, 0.8849, 0.8722, 0.8849, 0.4452, 0.9956, 0.4452, 0.9956, 0.8722, 0.8849, 0.4331, 0.8849, 0.006055, 0.9956, 0.006055, 0.9956, 0.4331])
_ca = me_cube_021.color_attributes.new('Col', 'BYTE_COLOR', 'CORNER')
_ca.data.foreach_set('color', [1.0, 1.0, 1.0, 1.0, 1.0, 1.0, 1.0, 1.0, 1.0, 1.0, 1.0, 1.0, 1.0, 1.0, 1.0, 1.0, 1.0, 1.0, 1.0, 1.0, 1.0, 1.0, 1.0, 1.0, 1.0, 1.0, 1.0, 1.0, 1.0, 1.0, 1.0, 1.0, 1.0, 1.0, 1.0, 1.0, 1.0, 1.0, 1.0, 1.0, 1.0, 1.0, 1.0, 1.0, 1.0, 1.0, 1.0, 1.0, 1.0, 1.0, 1.0, 1.0, 1.0, 1.0, 1.0, 1.0, 1.0, 1.0, 1.0, 1.0, 1.0, 1.0, 1.0, 1.0, 1.0, 1.0, 1.0, 1.0, 1.0, 1.0, 1.0, 1.0, 1.0, 1.0, 1.0, 1.0, 1.0, 1.0, 1.0, 1.0, 1.0, 1.0, 1.0, 1.0, 1.0, 1.0, 1.0, 1.0, 1.0, 1.0, 1.0, 1.0, 1.0, 1.0, 1.0, 1.0])
me_cube_021.materials.append(mat_graybox)
me_cube_021.use_remesh_preserve_volume = False
me_cube_021.use_remesh_preserve_attributes = False
me_cube_021.use_mirror_vertex_groups = False
me_cube_021.update()
me_cube_020 = bpy.data.meshes.new('Cube.020')
me_cube_020.from_pydata([(0.6394, 2.735, -1.763), (0.6394, 2.735, 1.763), (0.6394, -2.735, -1.763), (0.6394, -2.735, 1.763), (-0.6394, 2.735, 1.763), (-0.6394, 2.735, -1.763), (-0.6394, -2.735, 1.763), (-0.6394, -2.735, -1.763)], [], [(1, 3, 2, 0), (4, 5, 7, 6), (0, 2, 7, 5), (3, 1, 4, 6), (1, 0, 5, 4), (2, 3, 6, 7)])
_uv = me_cube_020.uv_layers.new(name='UVMap')
_uv.uv.foreach_set('vector', [0.0, 0.0, 1.0, 0.0, 1.0, 1.0, 0.0, 1.0, 0.0, 0.0, 1.0, 0.0, 1.0, 1.0, 0.0, 1.0, 0.0, 0.0, 1.0, 0.0, 1.0, 1.0, 0.0, 1.0, 0.0, 0.0, 1.0, 0.0, 1.0, 1.0, 0.0, 1.0, 0.0, 0.0, 1.0, 0.0, 1.0, 1.0, 0.0, 1.0, 0.0, 0.0, 1.0, 0.0, 1.0, 1.0, 0.0, 1.0])
_uv.active_render = True
_uv = me_cube_020.uv_layers.new(name='UVMap.001')
_uv.uv.foreach_set('vector', [0.004995, 0.6003, 0.004995, 0.005437, 0.3573, 0.005437, 0.3573, 0.6003, 0.3673, 0.005437, 0.7195, 0.005437, 0.7195, 0.6003, 0.3673, 0.6003, 0.995, 0.005437, 0.995, 0.6003, 0.8673, 0.6003, 0.8673, 0.005437, 0.8573, 0.005437, 0.8573, 0.6003, 0.7295, 0.6003, 0.7295, 0.005437, 0.2705, 0.6111, 0.2705, 0.9946, 0.1427, 0.9946, 0.1427, 0.6111, 0.004995, 0.9946, 0.004995, 0.6111, 0.1327, 0.6111, 0.1327, 0.9946])
_ca = me_cube_020.color_attributes.new('Col', 'BYTE_COLOR', 'CORNER')
_ca.data.foreach_set('color', [1.0, 1.0, 1.0, 1.0, 1.0, 1.0, 1.0, 1.0, 1.0, 1.0, 1.0, 1.0, 1.0, 1.0, 1.0, 1.0, 1.0, 1.0, 1.0, 1.0, 1.0, 1.0, 1.0, 1.0, 1.0, 1.0, 1.0, 1.0, 1.0, 1.0, 1.0, 1.0, 1.0, 1.0, 1.0, 1.0, 1.0, 1.0, 1.0, 1.0, 1.0, 1.0, 1.0, 1.0, 1.0, 1.0, 1.0, 1.0, 1.0, 1.0, 1.0, 1.0, 1.0, 1.0, 1.0, 1.0, 1.0, 1.0, 1.0, 1.0, 1.0, 1.0, 1.0, 1.0, 1.0, 1.0, 1.0, 1.0, 1.0, 1.0, 1.0, 1.0, 1.0, 1.0, 1.0, 1.0, 1.0, 1.0, 1.0, 1.0, 1.0, 1.0, 1.0, 1.0, 1.0, 1.0, 1.0, 1.0, 1.0, 1.0, 1.0, 1.0, 1.0, 1.0, 1.0, 1.0])
me_cube_020.materials.append(mat_graybox)
me_cube_020.use_remesh_preserve_volume = False
me_cube_020.use_remesh_preserve_attributes = False
me_cube_020.use_mirror_vertex_groups = False
me_cube_020.update()
me_cube_019 = bpy.data.meshes.new('Cube.019')
me_cube_019.from_pydata([(9.822, 0.7091, -1.763), (-9.822, 0.7091, -1.763), (9.822, 0.7091, 1.763), (-9.822, 0.7091, 1.763), (9.822, -0.7091, -1.763), (-9.822, -0.7091, -1.763), (9.822, -0.7091, 1.763), (-9.822, -0.7091, 1.763)], [], [(1, 3, 2, 0), (5, 4, 6, 7), (0, 2, 6, 4), (3, 1, 5, 7), (1, 0, 4, 5), (2, 3, 7, 6)])
_uv = me_cube_019.uv_layers.new(name='UVMap')
_uv.uv.foreach_set('vector', [0.0, 0.0, 1.0, 0.0, 1.0, 1.0, 0.0, 1.0, 0.0, 0.0, 1.0, 0.0, 1.0, 1.0, 0.0, 1.0, 0.0, 0.0, 1.0, 0.0, 1.0, 1.0, 0.0, 1.0, 0.0, 0.0, 1.0, 0.0, 1.0, 1.0, 0.0, 1.0, 0.0, 0.0, 1.0, 0.0, 1.0, 1.0, 0.0, 1.0, 0.0, 0.0, 1.0, 0.0, 1.0, 1.0, 0.0, 1.0])
_uv.active_render = True
_uv = me_cube_019.uv_layers.new(name='UVMap.001')
_uv.uv.foreach_set('vector', [0.3029, 0.9975, 0.004235, 0.9975, 0.004235, 0.002532, 0.3029, 0.002532, 0.3114, 0.9975, 0.3114, 0.002532, 0.61, 0.002532, 0.61, 0.9975, 0.9958, 0.1862, 0.9958, 0.3648, 0.8757, 0.3648, 0.8757, 0.1862, 0.9958, 0.002532, 0.9958, 0.1811, 0.8757, 0.1811, 0.8757, 0.002532, 0.7471, 0.9975, 0.7471, 0.002532, 0.8672, 0.002532, 0.8672, 0.9975, 0.7386, 0.002532, 0.7386, 0.9975, 0.6185, 0.9975, 0.6185, 0.002532])
_ca = me_cube_019.color_attributes.new('Col', 'BYTE_COLOR', 'CORNER')
_ca.data.foreach_set('color', [1.0, 1.0, 1.0, 1.0, 1.0, 1.0, 1.0, 1.0, 1.0, 1.0, 1.0, 1.0, 1.0, 1.0, 1.0, 1.0, 1.0, 1.0, 1.0, 1.0, 1.0, 1.0, 1.0, 1.0, 1.0, 1.0, 1.0, 1.0, 1.0, 1.0, 1.0, 1.0, 1.0, 1.0, 1.0, 1.0, 1.0, 1.0, 1.0, 1.0, 1.0, 1.0, 1.0, 1.0, 1.0, 1.0, 1.0, 1.0, 1.0, 1.0, 1.0, 1.0, 1.0, 1.0, 1.0, 1.0, 1.0, 1.0, 1.0, 1.0, 1.0, 1.0, 1.0, 1.0, 1.0, 1.0, 1.0, 1.0, 1.0, 1.0, 1.0, 1.0, 1.0, 1.0, 1.0, 1.0, 1.0, 1.0, 1.0, 1.0, 1.0, 1.0, 1.0, 1.0, 1.0, 1.0, 1.0, 1.0, 1.0, 1.0, 1.0, 1.0, 1.0, 1.0, 1.0, 1.0])
me_cube_019.materials.append(mat_graybox)
me_cube_019.use_remesh_preserve_volume = False
me_cube_019.use_remesh_preserve_attributes = False
me_cube_019.use_mirror_vertex_groups = False
me_cube_019.update()
me_cube_018 = bpy.data.meshes.new('Cube.018')
me_cube_018.from_pydata([(-1.366, 3.083, -1.763), (1.366, 3.083, -1.763), (-1.366, 3.083, 1.763), (1.366, 3.083, 1.763), (1.366, -3.083, -1.763), (-1.366, -3.083, -1.763), (1.366, -3.083, 1.763), (-1.366, -3.083, 1.763)], [], [(0, 2, 3, 1), (5, 4, 6, 7), (1, 3, 6, 4), (2, 0, 5, 7), (0, 1, 4, 5), (3, 2, 7, 6)])
_uv = me_cube_018.uv_layers.new(name='UVMap')
_uv.uv.foreach_set('vector', [0.0, 0.0, 1.0, 0.0, 1.0, 1.0, 0.0, 1.0, 0.0, 0.0, 1.0, 0.0, 1.0, 1.0, 0.0, 1.0, 0.0, 0.0, 1.0, 0.0, 1.0, 1.0, 0.0, 1.0, 0.0, 0.0, 1.0, 0.0, 1.0, 1.0, 0.0, 1.0, 0.0, 0.0, 1.0, 0.0, 1.0, 1.0, 0.0, 1.0, 0.0, 0.0, 1.0, 0.0, 1.0, 1.0, 0.0, 1.0])
_uv.active_render = True
_uv = me_cube_018.uv_layers.new(name='UVMap.001')
_uv.uv.foreach_set('vector', [0.5568, 0.504, 0.5568, 0.7854, 0.2859, 0.7854, 0.2859, 0.504, 0.8377, 0.7854, 0.5668, 0.7854, 0.5668, 0.504, 0.8377, 0.504, 0.3546, 0.496, 0.004958, 0.496, 0.004958, 0.00399, 0.3546, 0.00399, 0.3645, 0.00399, 0.7141, 0.00399, 0.7141, 0.496, 0.3645, 0.496, 0.004958, 0.504, 0.2759, 0.504, 0.2759, 0.996, 0.004958, 0.996, 0.995, 0.496, 0.7241, 0.496, 0.7241, 0.00399, 0.995, 0.00399])
_ca = me_cube_018.color_attributes.new('Col', 'BYTE_COLOR', 'CORNER')
_ca.data.foreach_set('color', [1.0, 1.0, 1.0, 1.0, 1.0, 1.0, 1.0, 1.0, 1.0, 1.0, 1.0, 1.0, 1.0, 1.0, 1.0, 1.0, 1.0, 1.0, 1.0, 1.0, 1.0, 1.0, 1.0, 1.0, 1.0, 1.0, 1.0, 1.0, 1.0, 1.0, 1.0, 1.0, 1.0, 1.0, 1.0, 1.0, 1.0, 1.0, 1.0, 1.0, 1.0, 1.0, 1.0, 1.0, 1.0, 1.0, 1.0, 1.0, 1.0, 1.0, 1.0, 1.0, 1.0, 1.0, 1.0, 1.0, 1.0, 1.0, 1.0, 1.0, 1.0, 1.0, 1.0, 1.0, 1.0, 1.0, 1.0, 1.0, 1.0, 1.0, 1.0, 1.0, 1.0, 1.0, 1.0, 1.0, 1.0, 1.0, 1.0, 1.0, 1.0, 1.0, 1.0, 1.0, 1.0, 1.0, 1.0, 1.0, 1.0, 1.0, 1.0, 1.0, 1.0, 1.0, 1.0, 1.0])
me_cube_018.materials.append(mat_graybox)
me_cube_018.use_remesh_preserve_volume = False
me_cube_018.use_remesh_preserve_attributes = False
me_cube_018.use_mirror_vertex_groups = False
me_cube_018.update()
me_cube_017 = bpy.data.meshes.new('Cube.017')
me_cube_017.from_pydata([(0.9994, -3.62, -3.258), (0.9994, 3.62, -3.258), (0.9994, -3.62, 3.258), (0.9994, 3.62, 3.258), (-0.9994, -3.62, -3.258), (-0.9994, 3.62, -3.258), (-0.9994, -3.62, 3.258), (-0.9994, 3.62, 3.258)], [], [(1, 3, 2, 0), (5, 4, 6, 7), (0, 2, 6, 4), (3, 1, 5, 7), (1, 0, 4, 5), (2, 3, 7, 6)])
_uv = me_cube_017.uv_layers.new(name='UVMap')
_uv.uv.foreach_set('vector', [0.0, 0.0, 1.0, 0.0, 1.0, 1.0, 0.0, 1.0, 0.0, 0.0, 1.0, 0.0, 1.0, 1.0, 0.0, 1.0, 0.0, 0.0, 1.0, 0.0, 1.0, 1.0, 0.0, 1.0, 0.0, 0.0, 1.0, 0.0, 1.0, 1.0, 0.0, 1.0, 0.0, 0.0, 1.0, 0.0, 1.0, 1.0, 0.0, 1.0, 0.0, 0.0, 1.0, 0.0, 1.0, 1.0, 0.0, 1.0])
_uv.active_render = True
_uv = me_cube_017.uv_layers.new(name='UVMap.001')
_uv.uv.foreach_set('vector', [0.9962, 0.4966, 0.5038, 0.4966, 0.5038, 0.003406, 0.9962, 0.003406, 0.4962, 0.003406, 0.4962, 0.4966, 0.003779, 0.4966, 0.003779, 0.003406, 0.321, 0.9472, 0.321, 0.5034, 0.4721, 0.5034, 0.4721, 0.9472, 0.6307, 0.5034, 0.6307, 0.9472, 0.4796, 0.9472, 0.4796, 0.5034, 0.3135, 0.5034, 0.3135, 0.9966, 0.1624, 0.9966, 0.1624, 0.5034, 0.1548, 0.5034, 0.1548, 0.9966, 0.003779, 0.9966, 0.003779, 0.5034])
_ca = me_cube_017.color_attributes.new('Col', 'BYTE_COLOR', 'CORNER')
_ca.data.foreach_set('color', [1.0, 1.0, 1.0, 1.0, 1.0, 1.0, 1.0, 1.0, 1.0, 1.0, 1.0, 1.0, 1.0, 1.0, 1.0, 1.0, 1.0, 1.0, 1.0, 1.0, 1.0, 1.0, 1.0, 1.0, 1.0, 1.0, 1.0, 1.0, 1.0, 1.0, 1.0, 1.0, 1.0, 1.0, 1.0, 1.0, 1.0, 1.0, 1.0, 1.0, 1.0, 1.0, 1.0, 1.0, 1.0, 1.0, 1.0, 1.0, 1.0, 1.0, 1.0, 1.0, 1.0, 1.0, 1.0, 1.0, 1.0, 1.0, 1.0, 1.0, 1.0, 1.0, 1.0, 1.0, 1.0, 1.0, 1.0, 1.0, 1.0, 1.0, 1.0, 1.0, 1.0, 1.0, 1.0, 1.0, 1.0, 1.0, 1.0, 1.0, 1.0, 1.0, 1.0, 1.0, 1.0, 1.0, 1.0, 1.0, 1.0, 1.0, 1.0, 1.0, 1.0, 1.0, 1.0, 1.0])
me_cube_017.materials.append(mat_graybox)
me_cube_017.use_remesh_preserve_volume = False
me_cube_017.use_remesh_preserve_attributes = False
me_cube_017.use_mirror_vertex_groups = False
me_cube_017.update()
me_cube_016 = bpy.data.meshes.new('Cube.016')
me_cube_016.from_pydata([(-11.49, -2.104, -0.8429), (-11.49, 2.104, -0.8429), (11.49, 2.104, -0.8429), (11.49, -2.104, -0.8429), (-11.49, -2.104, 0.8429), (-11.49, 2.104, 0.8429), (11.49, 2.104, 0.8429), (11.49, -2.104, 0.8429)], [], [(2, 3, 0, 1), (6, 5, 4, 7), (3, 2, 6, 7), (0, 3, 7, 4), (1, 0, 4, 5), (2, 1, 5, 6)])
_uv = me_cube_016.uv_layers.new(name='UVMap')
_uv.uv.foreach_set('vector', [0.0, 0.0, 1.0, 0.0, 1.0, 1.0, 0.0, 1.0, 0.0, 0.0, 1.0, 0.0, 1.0, 1.0, 0.0, 1.0, 0.0, 0.0, 1.0, 0.0, 1.0, 1.0, 0.0, 1.0, 0.0, 0.0, 1.0, 0.0, 1.0, 1.0, 0.0, 1.0, 0.0, 0.0, 1.0, 0.0, 1.0, 1.0, 0.0, 1.0, 0.0, 0.0, 1.0, 0.0, 1.0, 1.0, 0.0, 1.0])
_uv.active_render = True
_uv = me_cube_016.uv_layers.new(name='UVMap.001')
_uv.uv.foreach_set('vector', [0.3119, 0.002166, 0.613, 0.002166, 0.613, 0.9978, 0.3119, 0.9978, 0.3047, 0.002166, 0.3047, 0.9978, 0.003579, 0.9978, 0.003579, 0.002166, 0.9964, 0.1887, 0.9964, 0.3709, 0.8758, 0.3709, 0.8758, 0.1887, 0.6201, 0.9978, 0.6201, 0.002166, 0.7408, 0.002166, 0.7408, 0.9978, 0.9964, 0.002166, 0.9964, 0.1844, 0.8758, 0.1844, 0.8758, 0.002166, 0.8686, 0.002166, 0.8686, 0.9978, 0.7479, 0.9978, 0.7479, 0.002166])
_ca = me_cube_016.color_attributes.new('Col', 'BYTE_COLOR', 'CORNER')
_ca.data.foreach_set('color', [1.0, 1.0, 1.0, 1.0, 1.0, 1.0, 1.0, 1.0, 1.0, 1.0, 1.0, 1.0, 1.0, 1.0, 1.0, 1.0, 1.0, 1.0, 1.0, 1.0, 1.0, 1.0, 1.0, 1.0, 1.0, 1.0, 1.0, 1.0, 1.0, 1.0, 1.0, 1.0, 1.0, 1.0, 1.0, 1.0, 1.0, 1.0, 1.0, 1.0, 1.0, 1.0, 1.0, 1.0, 1.0, 1.0, 1.0, 1.0, 1.0, 1.0, 1.0, 1.0, 1.0, 1.0, 1.0, 1.0, 1.0, 1.0, 1.0, 1.0, 1.0, 1.0, 1.0, 1.0, 1.0, 1.0, 1.0, 1.0, 1.0, 1.0, 1.0, 1.0, 1.0, 1.0, 1.0, 1.0, 1.0, 1.0, 1.0, 1.0, 1.0, 1.0, 1.0, 1.0, 1.0, 1.0, 1.0, 1.0, 1.0, 1.0, 1.0, 1.0, 1.0, 1.0, 1.0, 1.0])
me_cube_016.materials.append(mat_graybox)
me_cube_016.use_remesh_preserve_volume = False
me_cube_016.use_remesh_preserve_attributes = False
me_cube_016.use_mirror_vertex_groups = False
me_cube_016.update()
me_cube_015 = bpy.data.meshes.new('Cube.015')
me_cube_015.from_pydata([(-7.456, -4.639, -1.763), (-7.456, 4.639, -1.763), (7.456, -4.639, -1.763), (7.456, 4.639, -1.763), (-7.456, -4.639, 1.763), (-7.456, 4.639, 1.763), (7.456, 4.639, 1.763), (7.456, -4.639, 1.763)], [], [(3, 2, 0, 1), (6, 5, 4, 7), (2, 3, 6, 7), (0, 2, 7, 4), (1, 0, 4, 5), (3, 1, 5, 6)])
_uv = me_cube_015.uv_layers.new(name='UVMap')
_uv.uv.foreach_set('vector', [0.0, 0.0, 1.0, 0.0, 1.0, 1.0, 0.0, 1.0, 0.0, 0.0, 1.0, 0.0, 1.0, 1.0, 0.0, 1.0, 0.0, 0.0, 1.0, 0.0, 1.0, 1.0, 0.0, 1.0, 0.0, 0.0, 1.0, 0.0, 1.0, 1.0, 0.0, 1.0, 0.0, 0.0, 1.0, 0.0, 1.0, 1.0, 0.0, 1.0, 0.0, 0.0, 1.0, 0.0, 1.0, 1.0, 0.0, 1.0])
_uv.active_render = True
_uv = me_cube_015.uv_layers.new(name='UVMap.001')
_uv.uv.foreach_set('vector', [0.3625, 0.00205, 0.7192, 0.00205, 0.7192, 0.6135, 0.3625, 0.6135, 0.3586, 0.00205, 0.3586, 0.6135, 0.001923, 0.6135, 0.001923, 0.00205, 0.1375, 0.6176, 0.1375, 0.9979, 0.001923, 0.9979, 0.001923, 0.6176, 0.8625, 0.6135, 0.8625, 0.00205, 0.9981, 0.00205, 0.9981, 0.6135, 0.2769, 0.6176, 0.2769, 0.9979, 0.1414, 0.9979, 0.1414, 0.6176, 0.8586, 0.00205, 0.8586, 0.6135, 0.7231, 0.6135, 0.7231, 0.00205])
_ca = me_cube_015.color_attributes.new('Col', 'BYTE_COLOR', 'CORNER')
_ca.data.foreach_set('color', [1.0, 1.0, 1.0, 1.0, 1.0, 1.0, 1.0, 1.0, 1.0, 1.0, 1.0, 1.0, 1.0, 1.0, 1.0, 1.0, 1.0, 1.0, 1.0, 1.0, 1.0, 1.0, 1.0, 1.0, 1.0, 1.0, 1.0, 1.0, 1.0, 1.0, 1.0, 1.0, 1.0, 1.0, 1.0, 1.0, 1.0, 1.0, 1.0, 1.0, 1.0, 1.0, 1.0, 1.0, 1.0, 1.0, 1.0, 1.0, 1.0, 1.0, 1.0, 1.0, 1.0, 1.0, 1.0, 1.0, 1.0, 1.0, 1.0, 1.0, 1.0, 1.0, 1.0, 1.0, 1.0, 1.0, 1.0, 1.0, 1.0, 1.0, 1.0, 1.0, 1.0, 1.0, 1.0, 1.0, 1.0, 1.0, 1.0, 1.0, 1.0, 1.0, 1.0, 1.0, 1.0, 1.0, 1.0, 1.0, 1.0, 1.0, 1.0, 1.0, 1.0, 1.0, 1.0, 1.0])
me_cube_015.materials.append(mat_graybox)
me_cube_015.use_remesh_preserve_volume = False
me_cube_015.use_remesh_preserve_attributes = False
me_cube_015.use_mirror_vertex_groups = False
me_cube_015.update()
me_cube_014 = bpy.data.meshes.new('Cube.014')
me_cube_014.from_pydata([(-20.88, -12.99, -1.0), (-20.88, -12.99, 1.0), (-20.88, 12.99, -1.0), (-20.88, 12.99, 1.0), (20.88, -12.99, -1.0), (20.88, -12.99, 1.0), (20.88, 12.99, -1.0), (20.88, 12.99, 1.0)], [], [(0, 1, 3, 2), (2, 3, 7, 6), (6, 7, 5, 4), (4, 5, 1, 0), (2, 6, 4, 0), (7, 3, 1, 5)])
_uv = me_cube_014.uv_layers.new(name='UVMap')
_uv.uv.foreach_set('vector', [0.0, 0.0, 1.0, 0.0, 1.0, 1.0, 0.0, 1.0, 0.0, 0.0, 1.0, 0.0, 1.0, 1.0, 0.0, 1.0, 0.0, 0.0, 1.0, 0.0, 1.0, 1.0, 0.0, 1.0, 0.0, 0.0, 1.0, 0.0, 1.0, 1.0, 0.0, 1.0, 0.0, 0.0, 1.0, 0.0, 1.0, 1.0, 0.0, 1.0, 0.0, 0.0, 1.0, 0.0, 1.0, 1.0, 0.0, 1.0])
_uv.active_render = True
_uv = me_cube_014.uv_layers.new(name='UVMap.001')
_uv.uv.foreach_set('vector', [0.9991, 0.499, 0.9649, 0.499, 0.9649, 0.0009585, 0.9991, 0.0009585, 0.9273, 0.8016, 0.8931, 0.8016, 0.8931, 0.0009585, 0.9273, 0.0009585, 0.9991, 0.999, 0.9649, 0.999, 0.9649, 0.501, 0.9991, 0.501, 0.929, 0.0009585, 0.9632, 0.0009585, 0.9632, 0.8016, 0.929, 0.8016, 0.0008554, 0.8016, 0.0008552, 0.0009586, 0.4453, 0.0009585, 0.4453, 0.8016, 0.8914, 0.0009585, 0.8914, 0.8016, 0.447, 0.8016, 0.447, 0.0009586])
_ca = me_cube_014.color_attributes.new('Col', 'BYTE_COLOR', 'CORNER')
_ca.data.foreach_set('color', [1.0, 1.0, 1.0, 1.0, 1.0, 1.0, 1.0, 1.0, 1.0, 1.0, 1.0, 1.0, 1.0, 1.0, 1.0, 1.0, 1.0, 1.0, 1.0, 1.0, 1.0, 1.0, 1.0, 1.0, 1.0, 1.0, 1.0, 1.0, 1.0, 1.0, 1.0, 1.0, 1.0, 1.0, 1.0, 1.0, 1.0, 1.0, 1.0, 1.0, 1.0, 1.0, 1.0, 1.0, 1.0, 1.0, 1.0, 1.0, 1.0, 1.0, 1.0, 1.0, 1.0, 1.0, 1.0, 1.0, 1.0, 1.0, 1.0, 1.0, 1.0, 1.0, 1.0, 1.0, 1.0, 1.0, 1.0, 1.0, 1.0, 1.0, 1.0, 1.0, 1.0, 1.0, 1.0, 1.0, 1.0, 1.0, 1.0, 1.0, 1.0, 1.0, 1.0, 1.0, 1.0, 1.0, 1.0, 1.0, 1.0, 1.0, 1.0, 1.0, 1.0, 1.0, 1.0, 1.0])
me_cube_014.materials.append(mat_graybox)
me_cube_014.use_remesh_preserve_volume = False
me_cube_014.use_remesh_preserve_attributes = False
me_cube_014.use_mirror_vertex_groups = False
me_cube_014.update()
me_cube_011 = bpy.data.meshes.new('Cube.011')
me_cube_011.from_pydata([(0.4015, 0.881, -2.925), (-0.4015, 0.881, -2.925), (0.4015, 0.881, 3.59), (-0.4015, 0.881, 3.59), (0.4015, -1.422, -2.925), (-0.4015, -1.422, -2.925), (0.4015, -0.2078, 3.59), (-0.4015, -0.2078, 3.59)], [], [(1, 3, 2, 0), (5, 4, 6, 7), (0, 2, 6, 4), (3, 1, 5, 7), (1, 0, 4, 5), (2, 3, 7, 6)])
_uv = me_cube_011.uv_layers.new(name='UVMap')
_uv.uv.foreach_set('vector', [0.0, 0.0, 1.0, 0.0, 1.0, 1.0, 0.0, 1.0, 0.0, 0.0, 1.0, 0.0, 1.0, 1.0, 0.0, 1.0, 0.0, 0.0, 1.0, 0.0, 1.0, 1.0, 0.0, 1.0, 0.0, 0.0, 1.0, 0.0, 1.0, 1.0, 0.0, 1.0, 0.0, 0.0, 1.0, 0.0, 1.0, 1.0, 0.0, 1.0, 0.0, 0.0, 1.0, 0.0, 1.0, 1.0, 0.0, 1.0])
_uv.active_render = True
_uv = me_cube_011.uv_layers.new(name='UVMap.001')
_uv.uv.foreach_set('vector', [0.7663, 0.9759, 0.7663, 0.007432, 0.8732, 0.007432, 0.8732, 0.9759, 0.753, 0.9926, 0.6462, 0.9926, 0.6462, 0.007432, 0.753, 0.007432, 0.006654, 0.9759, 0.006654, 0.007432, 0.1516, 0.007432, 0.3131, 0.9759, 0.6328, 0.007432, 0.6328, 0.9759, 0.3264, 0.9759, 0.4879, 0.007432, 0.8865, 0.007432, 0.9933, 0.007432, 0.9933, 0.3497, 0.8865, 0.3497, 0.9933, 0.5264, 0.8865, 0.5264, 0.8865, 0.3646, 0.9933, 0.3646])
_ca = me_cube_011.color_attributes.new('Col', 'BYTE_COLOR', 'CORNER')
_ca.data.foreach_set('color', [1.0, 1.0, 1.0, 1.0, 1.0, 1.0, 1.0, 1.0, 1.0, 1.0, 1.0, 1.0, 1.0, 1.0, 1.0, 1.0, 1.0, 1.0, 1.0, 1.0, 1.0, 1.0, 1.0, 1.0, 1.0, 1.0, 1.0, 1.0, 1.0, 1.0, 1.0, 1.0, 1.0, 1.0, 1.0, 1.0, 1.0, 1.0, 1.0, 1.0, 1.0, 1.0, 1.0, 1.0, 1.0, 1.0, 1.0, 1.0, 1.0, 1.0, 1.0, 1.0, 1.0, 1.0, 1.0, 1.0, 1.0, 1.0, 1.0, 1.0, 1.0, 1.0, 1.0, 1.0, 1.0, 1.0, 1.0, 1.0, 1.0, 1.0, 1.0, 1.0, 1.0, 1.0, 1.0, 1.0, 1.0, 1.0, 1.0, 1.0, 1.0, 1.0, 1.0, 1.0, 1.0, 1.0, 1.0, 1.0, 1.0, 1.0, 1.0, 1.0, 1.0, 1.0, 1.0, 1.0])
me_cube_011.materials.append(mat_graybox)
me_cube_011.use_remesh_preserve_volume = False
me_cube_011.use_remesh_preserve_attributes = False
me_cube_011.use_mirror_vertex_groups = False
me_cube_011.update()

# ---- objects
ob_cube_018 = bpy.data.objects.new('Cube.018', me_cube_031)
ob_cube_017 = bpy.data.objects.new('Cube.017', me_cube_030)
ob_cube_016 = bpy.data.objects.new('Cube.016', me_cube_029)
ob_cube_015 = bpy.data.objects.new('Cube.015', me_cube_028)
ob_cube_014 = bpy.data.objects.new('Cube.014', me_cube_027)
ob_cube_013 = bpy.data.objects.new('Cube.013', me_cube_026)
ob_cube_012 = bpy.data.objects.new('Cube.012', me_cube_025)
ob_cube_011 = bpy.data.objects.new('Cube.011', me_cube_024)
ob_cube_010 = bpy.data.objects.new('Cube.010', me_cube_023)
ob_cube_009 = bpy.data.objects.new('Cube.009', me_cube_022)
ob_cube_008 = bpy.data.objects.new('Cube.008', me_cube_021)
ob_cube_007 = bpy.data.objects.new('Cube.007', me_cube_020)
ob_cube_006 = bpy.data.objects.new('Cube.006', me_cube_019)
ob_cube_005 = bpy.data.objects.new('Cube.005', me_cube_018)
ob_cube_004 = bpy.data.objects.new('Cube.004', me_cube_017)
ob_cube_003 = bpy.data.objects.new('Cube.003', me_cube_016)
ob_cube_002 = bpy.data.objects.new('Cube.002', me_cube_015)
ob_cube_001 = bpy.data.objects.new('Cube.001', me_cube_014)
ob_cube_000 = bpy.data.objects.new('Cube.000', me_cube_011)
ob_empty = bpy.data.objects.new('Empty', None)

# ---- transforms, parenting, visibility, modifiers, constraints
ob_cube_018.location = (17.31, 0.2106, 9.112)
ob_cube_018.lineart.crease_threshold = 0.0
ob_cube_017.location = (11.66, -0.9702, 9.112)
ob_cube_017.lineart.crease_threshold = 0.0
ob_cube_016.location = (2.221, -1.95, 3.925)
ob_cube_016.lineart.crease_threshold = 0.0
ob_cube_015.location = (2.221, 2.039, 3.925)
ob_cube_015.lineart.crease_threshold = 0.0
ob_cube_014.location = (16.71, 6.991, 2.922)
ob_cube_014.lineart.crease_threshold = 0.0
ob_cube_013.location = (5.162, 8.606, 2.763)
ob_cube_013.lineart.crease_threshold = 0.0
ob_cube_012.location = (-7.701, 3.319, 2.763)
ob_cube_012.lineart.crease_threshold = 0.0
ob_cube_011.location = (-10.32, -7.014, 2.763)
ob_cube_011.lineart.crease_threshold = 0.0
ob_cube_010.location = (-5.13, -12.21, 2.763)
ob_cube_010.lineart.crease_threshold = 0.0
ob_cube_009.location = (-1.213, -8.526, 2.763)
ob_cube_009.lineart.crease_threshold = 0.0
ob_cube_008.location = (3.649, -6.127, 2.763)
ob_cube_008.lineart.crease_threshold = 0.0
ob_cube_007.location = (7.089, -9.488, 2.763)
ob_cube_007.lineart.crease_threshold = 0.0
ob_cube_006.location = (17.55, -11.51, 2.763)
ob_cube_006.lineart.crease_threshold = 0.0
ob_cube_005.location = (26.01, -7.722, 2.763)
ob_cube_005.lineart.crease_threshold = 0.0
ob_cube_004.location = (4.102, -8.671e-07, 4.258)
ob_cube_004.lineart.crease_threshold = 0.0
ob_cube_003.location = (16.6, -8.671e-07, 5.369)
ob_cube_003.lineart.crease_threshold = 0.0
ob_cube_002.location = (20.63, -8.671e-07, 2.763)
ob_cube_002.lineart.crease_threshold = 0.0
ob_cube_001.location = (7.89, -8.671e-07, -1.49e-08)
ob_cube_001.lineart.crease_threshold = 0.0
ob_cube_000.location = (14.37, 9.323, 6.708)
ob_cube_000.lineart.crease_threshold = 0.0
ob_empty.location = (0.0, 0.0, 0.0)
ob_empty.empty_display_type = 'CUBE'
ob_empty.empty_image_offset = (0.0, 0.0)
ob_empty.lineart.crease_threshold = 0.0

# ---- collection membership
col_collection_1.objects.link(ob_cube_018)
col_collection_1.objects.link(ob_cube_017)
col_collection_1.objects.link(ob_cube_016)
col_collection_1.objects.link(ob_cube_015)
col_collection_1.objects.link(ob_cube_014)
col_collection_1.objects.link(ob_cube_013)
col_collection_1.objects.link(ob_cube_012)
col_collection_1.objects.link(ob_cube_011)
col_collection_1.objects.link(ob_cube_010)
col_collection_1.objects.link(ob_cube_009)
col_collection_1.objects.link(ob_cube_008)
col_collection_1.objects.link(ob_cube_007)
col_collection_1.objects.link(ob_cube_006)
col_collection_1.objects.link(ob_cube_005)
col_collection_1.objects.link(ob_cube_004)
col_collection_1.objects.link(ob_cube_003)
col_collection_1.objects.link(ob_cube_002)
col_collection_1.objects.link(ob_cube_001)
col_collection_1.objects.link(ob_cube_000)
col_collection_1.objects.link(ob_empty)

# ---- scene / render settings (as saved in the file)
scene.frame_start = 1; scene.frame_end = 250; scene.frame_set(1)
scene.render.engine = 'CYCLES'
scene.render.resolution_percentage = 50
scene.render.dither_intensity = 0.0
scene.cycles.use_denoising = False
scene.cycles.samples = 128
scene.cycles.sampling_pattern = 'TABULATED_SOBOL'
scene.cycles.use_adaptive_sampling = False
scene.cycles.use_light_tree = False
scene.cycles.blur_glossy = 0.0
scene.cycles.sample_clamp_indirect = 0.0
scene.view_settings.view_transform = 'Standard'
bpy.context.view_layer.update()

# ---- added for rendering (the .blend has no active camera and no usable light): camera, sun
cam_auto = bpy.data.cameras.new('AutoCamera')
cam_auto.lens = 50.0
cam_auto.sensor_width = 36.0
cam_auto.clip_end = 1000.0
ob_auto_camera = bpy.data.objects.new('AutoCamera', cam_auto)
scene.collection.objects.link(ob_auto_camera)
ob_auto_camera.location = (55.1294, -56.6872, 43.6425)
ob_auto_camera.rotation_euler = (1.09748, -7.21219e-08, 0.694738)
scene.camera = ob_auto_camera
light_auto_sun = bpy.data.lights.new('AutoSun', 'SUN')
light_auto_sun.energy = 3.0
light_auto_sun.angle = 0.0523599
ob_auto_sun = bpy.data.objects.new('AutoSun', light_auto_sun)
scene.collection.objects.link(ob_auto_sun)
ob_auto_sun.rotation_euler = (0.872665, 0.174533, 0.523599)
bpy.context.view_layer.update()
